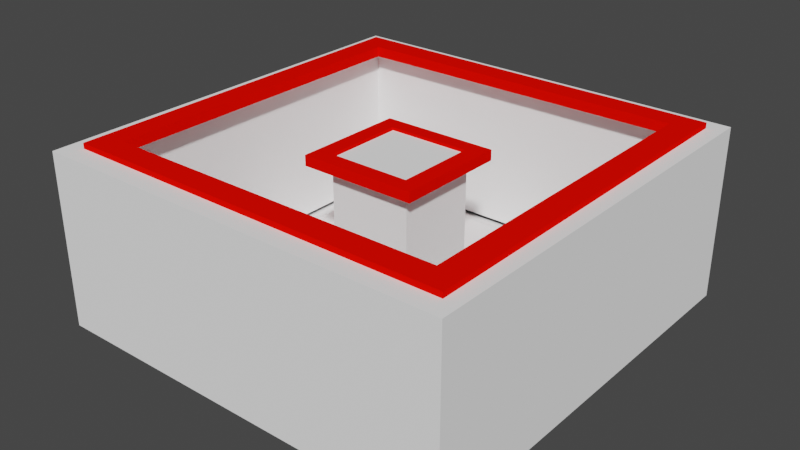 # Source: Buco2.blend  (saved by Blender 2.91.10; exported with 4.5.12 LTS)
import bpy
from mathutils import Matrix  # noqa: F401  (used for matrix-valued properties, if any)

bpy.ops.wm.read_factory_settings(use_empty=True)
scene = bpy.context.scene
scene.name = 'Scene'

# ---- collections
col_collection = bpy.data.collections.new('Collection'); scene.collection.children.link(col_collection)

# ---- materials (node trees are filled in below, after node groups)
mat_electricedge_001 = bpy.data.materials.new('ElectricEdge.001')
mat_electricedge_001.use_transparent_shadow = False
mat_electricedge_001.diffuse_color = (1.0, 0.002608, 0.0, 1.0)
mat_electricedge_001.metallic = 0.3602
mat_cubev2 = bpy.data.materials.new('CubeV2')
mat_cubev2.use_transparent_shadow = False
mat_cubev2.diffuse_color = (1.0, 1.0, 1.0, 1.0)
mat_cubev2.metallic = 0.3478
mat_electricedge = bpy.data.materials.new('ElectricEdge')
mat_electricedge.use_transparent_shadow = False
mat_electricedge.diffuse_color = (1.0, 0.002608, 0.0, 1.0)
mat_electricedge.metallic = 0.3602

# ---- material node trees

# ---- world
world_world = bpy.data.worlds.new('World'); scene.world = world_world
world_world.use_nodes = True; world_world.node_tree.nodes.clear()
_N = world_world.node_tree.nodes; _L = world_world.node_tree.links
n0 = _N.new('ShaderNodeOutputWorld'); n0.name = 'World Output'; n0.location = (300, 300)
n1 = _N.new('ShaderNodeBackground'); n1.name = 'Background'; n1.location = (10, 300)
n1.inputs[0].default_value = (0.05088, 0.05088, 0.05088, 1.0)
_L.new(n1.outputs[0], n0.inputs[0])
n0.is_active_output = True
world_world.color = (0.05088, 0.05088, 0.05088)
world_world.use_sun_shadow = False
world_world.sun_shadow_jitter_overblur = 0.0

# ---- meshes
me_plane_006 = bpy.data.meshes.new('Plane.006')
me_plane_006.from_pydata([(0.07623, -0.07395, 0.04285), (0.08731, -0.08514, 0.04283), (0.07623, -0.07395, 0.04758), (0.08731, -0.08514, 0.04753), (-0.076, -0.07437, 0.04284), (-0.08662, -0.0849, 0.04283), (-0.076, -0.07437, 0.04753), (-0.08662, -0.0849, 0.04753)], [], [(0, 1, 5, 4), (2, 6, 7, 3), (1, 3, 7, 5), (4, 6, 2, 0)])
_uv = me_plane_006.uv_layers.new(name='UVMap')
_uv.uv.foreach_set('vector', [0.0, 0.0, 1.0, 0.0, 1.0, 1.0, 0.0, 1.0, 0.0, 0.0, 0.0, 1.0, 1.0, 1.0, 1.0, 0.0, 1.0, 0.0, 1.0, 0.0, 1.0, 1.0, 1.0, 1.0, 0.0, 1.0, 0.0, 1.0, 0.0, 0.0, 0.0, 0.0])
me_plane_006.materials.append(mat_electricedge_001)
me_plane_006.use_remesh_fix_poles = True
me_plane_006.use_remesh_preserve_attributes = False
me_plane_006.use_mirror_vertex_groups = False
me_plane_006.update()
me_plane_007 = bpy.data.meshes.new('Plane.007')
me_plane_007.from_pydata([(0.07583, 0.07604, 0.04287), (0.0868, 0.08657, 0.04283), (0.07623, -0.07395, 0.04285), (0.08731, -0.08514, 0.04283), (0.07583, 0.07604, 0.04754), (0.0868, 0.08657, 0.04753), (0.07623, -0.07395, 0.04758), (0.08731, -0.08514, 0.04753)], [], [(0, 1, 3, 2), (4, 6, 7, 5), (3, 7, 6, 2), (0, 4, 5, 1), (1, 5, 7, 3), (2, 6, 4, 0)])
_uv = me_plane_007.uv_layers.new(name='UVMap')
_uv.uv.foreach_set('vector', [0.0, 0.0, 1.0, 0.0, 1.0, 1.0, 0.0, 1.0, 0.0, 0.0, 0.0, 1.0, 1.0, 1.0, 1.0, 0.0, 1.0, 1.0, 1.0, 1.0, 0.0, 1.0, 0.0, 1.0, 0.0, 0.0, 0.0, 0.0, 1.0, 0.0, 1.0, 0.0, 1.0, 0.0, 1.0, 0.0, 1.0, 1.0, 1.0, 1.0, 0.0, 1.0, 0.0, 1.0, 0.0, 0.0, 0.0, 0.0])
me_plane_007.materials.append(mat_electricedge_001)
me_plane_007.use_remesh_fix_poles = True
me_plane_007.use_remesh_preserve_attributes = False
me_plane_007.use_mirror_vertex_groups = False
me_plane_007.update()
me_plane_008 = bpy.data.meshes.new('Plane.008')
me_plane_008.from_pydata([(0.07583, 0.07604, 0.04287), (0.0868, 0.08657, 0.04283), (0.07583, 0.07604, 0.04754), (0.0868, 0.08657, 0.04753), (-0.0764, 0.07562, 0.04285), (-0.0875, 0.08681, 0.04283), (-0.0764, 0.07562, 0.04758), (-0.0875, 0.08681, 0.04753)], [], [(5, 4, 6, 7), (4, 5, 1, 0), (6, 2, 3, 7), (5, 7, 3, 1), (0, 2, 6, 4)])
_uv = me_plane_008.uv_layers.new(name='UVMap')
_uv.uv.foreach_set('vector', [1.0, 1.0, 0.0, 1.0, 0.0, 1.0, 1.0, 1.0, 0.0, 0.0, 1.0, 0.0, 1.0, 1.0, 0.0, 1.0, 0.0, 0.0, 0.0, 1.0, 1.0, 1.0, 1.0, 0.0, 1.0, 0.0, 1.0, 0.0, 1.0, 1.0, 1.0, 1.0, 0.0, 1.0, 0.0, 1.0, 0.0, 0.0, 0.0, 0.0])
me_plane_008.materials.append(mat_electricedge_001)
me_plane_008.use_remesh_fix_poles = True
me_plane_008.use_remesh_preserve_attributes = False
me_plane_008.use_mirror_vertex_groups = False
me_plane_008.update()
me_plane_009 = bpy.data.meshes.new('Plane.009')
me_plane_009.from_pydata([(-0.076, -0.07437, 0.04284), (-0.08662, -0.0849, 0.04283), (-0.076, -0.07437, 0.04753), (-0.08662, -0.0849, 0.04753), (-0.0764, 0.07562, 0.04285), (-0.0875, 0.08681, 0.04283), (-0.0764, 0.07562, 0.04758), (-0.0875, 0.08681, 0.04753)], [], [(1, 0, 2, 3), (0, 1, 5, 4), (2, 6, 7, 3), (1, 3, 7, 5), (4, 6, 2, 0)])
_uv = me_plane_009.uv_layers.new(name='UVMap')
_uv.uv.foreach_set('vector', [1.0, 1.0, 0.0, 1.0, 0.0, 1.0, 1.0, 1.0, 0.0, 0.0, 1.0, 0.0, 1.0, 1.0, 0.0, 1.0, 0.0, 0.0, 0.0, 1.0, 1.0, 1.0, 1.0, 0.0, 1.0, 0.0, 1.0, 0.0, 1.0, 1.0, 1.0, 1.0, 0.0, 1.0, 0.0, 1.0, 0.0, 0.0, 0.0, 0.0])
me_plane_009.materials.append(mat_electricedge_001)
me_plane_009.use_remesh_fix_poles = True
me_plane_009.use_remesh_preserve_attributes = False
me_plane_009.use_mirror_vertex_groups = False
me_plane_009.update()
me_cylinder_003 = bpy.data.meshes.new('Cylinder.003')
me_cylinder_003.from_pydata([(0.09396, -0.09396, -0.03295), (-0.09396, -0.09396, -0.03295), (-0.09396, 0.09396, -0.03295), (0.07232, -0.07206, -0.02339), (0.09396, 0.09396, -0.03295), (-0.07232, 0.07205, -0.02339), (0.07232, 0.07205, -0.02339), (-0.07232, -0.07231, -0.02339)], [], [(1, 0, 3, 7), (0, 1, 2, 4), (3, 0, 4, 6), (4, 2, 5, 6), (5, 7, 3, 6), (5, 2, 1, 7)])
_uv = me_cylinder_003.uv_layers.new(name='UVMap')
_uv.uv.foreach_set('vector', [0.0, 0.0, 0.0, 0.0, 0.0, 0.0, 0.0, 0.0, 0.0, 0.0, 0.0, 0.0, 0.0, 0.0, 0.0, 0.0, 0.0, 0.0, 0.0, 0.0, 0.0, 0.0, 0.0, 0.0, 0.0, 0.0, 0.0, 0.0, 0.0, 0.0, 0.0, 0.0, 0.0, 0.0, 0.0, 0.0, 0.0, 0.0, 0.0, 0.0, 0.0, 0.0, 0.0, 0.0, 0.0, 0.0, 0.0, 0.0])
me_cylinder_003.materials.append(mat_cubev2)
me_cylinder_003.use_remesh_fix_poles = True
me_cylinder_003.use_remesh_preserve_attributes = False
me_cylinder_003.use_mirror_vertex_groups = False
me_cylinder_003.update()
me_cylinder_006 = bpy.data.meshes.new('Cylinder.006')
me_cylinder_006.from_pydata([(-0.0846, -0.08479, -0.0269), (-0.09396, -0.09396, -0.03295), (-0.09396, -0.09396, 0.04511), (-0.0846, -0.08479, 0.04511), (-0.09396, 0.09396, -0.03295), (-0.0846, 0.08479, -0.0269), (-0.09396, 0.09396, 0.04511), (-0.0846, 0.08479, 0.04511)], [], [(0, 5, 7, 3), (1, 2, 6, 4), (0, 3, 2, 1), (3, 7, 6, 2), (6, 7, 5, 4), (1, 4, 5, 0)])
_uv = me_cylinder_006.uv_layers.new(name='UVMap')
_uv.uv.foreach_set('vector', [0.25, 0.5, 0.0, 0.5, 0.0, 0.9555, 0.25, 0.9555, 0.25, 0.5, 0.25, 1.0, 0.0, 1.0, 0.0, 0.5, 0.25, 0.5, 0.25, 0.9555, 0.25, 1.0, 0.25, 0.5, 0.25, 0.9555, 0.0, 0.9555, 0.0, 1.0, 0.25, 1.0, 0.0, 1.0, 0.0, 0.9555, 0.0, 0.5, 0.0, 0.5, 0.25, 0.5, 0.0, 0.5, 0.0, 0.5, 0.25, 0.5])
me_cylinder_006.materials.append(mat_cubev2)
me_cylinder_006.use_remesh_fix_poles = True
me_cylinder_006.use_remesh_preserve_attributes = False
me_cylinder_006.use_mirror_vertex_groups = False
me_cylinder_006.update()
me_cylinder_007 = bpy.data.meshes.new('Cylinder.007')
me_cylinder_007.from_pydata([(-0.0846, -0.08479, -0.0269), (0.09396, -0.09396, -0.03295), (0.09396, -0.09396, 0.04511), (-0.09396, -0.09396, -0.03295), (-0.09396, -0.09396, 0.04511), (0.0846, -0.08479, 0.04511), (-0.0846, -0.08479, 0.04511), (0.0846, -0.08479, -0.0269)], [], [(1, 7, 5, 2), (4, 3, 1, 2), (5, 6, 4, 2), (0, 6, 5, 7), (0, 3, 4, 6), (1, 3, 0, 7)])
_uv = me_cylinder_007.uv_layers.new(name='UVMap')
_uv.uv.foreach_set('vector', [0.0, 0.0, 0.0, 0.0, 0.0, 0.0, 0.0, 0.0, 0.0, 0.0, 0.0, 0.0, 0.0, 0.0, 0.0, 0.0, 0.0, 0.0, 0.0, 0.0, 0.0, 0.0, 0.0, 0.0, 0.0, 0.0, 0.0, 0.0, 0.0, 0.0, 0.0, 0.0, 0.0, 0.0, 0.0, 0.0, 0.0, 0.0, 0.0, 0.0, 0.0, 0.0, 0.0, 0.0, 0.0, 0.0, 0.0, 0.0])
me_cylinder_007.materials.append(mat_cubev2)
me_cylinder_007.use_remesh_fix_poles = True
me_cylinder_007.use_remesh_preserve_attributes = False
me_cylinder_007.use_mirror_vertex_groups = False
me_cylinder_007.update()
me_cylinder_008 = bpy.data.meshes.new('Cylinder.008')
me_cylinder_008.from_pydata([(0.09396, -0.09396, -0.03295), (0.09396, -0.09396, 0.04511), (0.0846, -0.08479, 0.04511), (0.0846, -0.08479, -0.0269), (0.09396, 0.09396, -0.03295), (0.09396, 0.09396, 0.04511), (0.0846, 0.08479, -0.0269), (0.0846, 0.08479, 0.04511)], [], [(6, 3, 2, 7), (4, 5, 1, 0), (6, 7, 5, 4), (5, 7, 2, 1), (3, 6, 4, 0), (0, 1, 2, 3)])
_uv = me_cylinder_008.uv_layers.new(name='UVMap')
_uv.uv.foreach_set('vector', [0.75, 0.5, 0.5, 0.5, 0.5, 0.9555, 0.75, 0.9555, 0.75, 0.5, 0.75, 1.0, 0.5, 1.0, 0.5, 0.5, 0.75, 0.5, 0.75, 0.9555, 0.75, 1.0, 0.75, 0.5, 0.75, 1.0, 0.75, 0.9555, 0.5, 0.9555, 0.5, 1.0, 0.5, 0.5, 0.75, 0.5, 0.75, 0.5, 0.5, 0.5, 0.5, 0.5, 0.5, 1.0, 0.5, 0.9555, 0.5, 0.5])
me_cylinder_008.materials.append(mat_cubev2)
me_cylinder_008.use_remesh_fix_poles = True
me_cylinder_008.use_remesh_preserve_attributes = False
me_cylinder_008.use_mirror_vertex_groups = False
me_cylinder_008.update()
me_cylinder_009 = bpy.data.meshes.new('Cylinder.009')
me_cylinder_009.from_pydata([(-0.09396, 0.09396, -0.03295), (0.09396, 0.09396, -0.03295), (0.09396, 0.09396, 0.04511), (-0.0846, 0.08479, -0.0269), (0.0846, 0.08479, -0.0269), (-0.09396, 0.09396, 0.04511), (0.0846, 0.08479, 0.04511), (-0.0846, 0.08479, 0.04511)], [], [(3, 4, 6, 7), (5, 0, 3, 7), (6, 2, 5, 7), (1, 2, 6, 4), (2, 1, 0, 5), (4, 3, 0, 1)])
_uv = me_cylinder_009.uv_layers.new(name='UVMap')
_uv.uv.foreach_set('vector', [0.0, 0.0, 0.0, 0.0, 0.0, 0.0, 0.0, 0.0, 0.0, 0.0, 0.0, 0.0, 0.0, 0.0, 0.0, 0.0, 0.0, 0.0, 0.0, 0.0, 0.0, 0.0, 0.0, 0.0, 0.0, 0.0, 0.0, 0.0, 0.0, 0.0, 0.0, 0.0, 0.0, 0.0, 0.0, 0.0, 0.0, 0.0, 0.0, 0.0, 0.0, 0.0, 0.0, 0.0, 0.0, 0.0, 0.0, 0.0])
me_cylinder_009.materials.append(mat_cubev2)
me_cylinder_009.use_remesh_fix_poles = True
me_cylinder_009.use_remesh_preserve_attributes = False
me_cylinder_009.use_mirror_vertex_groups = False
me_cylinder_009.update()
me_cube = bpy.data.meshes.new('Cube')
me_cube.from_pydata([(-0.01879, -0.01879, -0.03259), (-0.01879, -0.01879, 0.03813), (-0.01879, 0.01879, -0.03259), (-0.01879, 0.01879, 0.03813), (0.01879, -0.01879, -0.03259), (0.01879, -0.01879, 0.03813), (0.01879, 0.01879, -0.03259), (0.01879, 0.01879, 0.03813)], [], [(0, 1, 3, 2), (2, 3, 7, 6), (6, 7, 5, 4), (4, 5, 1, 0), (2, 6, 4, 0), (7, 3, 1, 5)])
_uv = me_cube.uv_layers.new(name='UVMap')
_uv.uv.foreach_set('vector', [0.375, 0.0, 0.625, 0.0, 0.625, 0.25, 0.375, 0.25, 0.375, 0.25, 0.625, 0.25, 0.625, 0.5, 0.375, 0.5, 0.375, 0.5, 0.625, 0.5, 0.625, 0.75, 0.375, 0.75, 0.375, 0.75, 0.625, 0.75, 0.625, 1.0, 0.375, 1.0, 0.125, 0.5, 0.375, 0.5, 0.375, 0.75, 0.125, 0.75, 0.625, 0.5, 0.875, 0.5, 0.875, 0.75, 0.625, 0.75])
me_cube.materials.append(mat_cubev2)
me_cube.use_remesh_fix_poles = True
me_cube.use_remesh_preserve_attributes = False
me_cube.use_mirror_vertex_groups = False
me_cube.update()
me_plane = bpy.data.meshes.new('Plane')
me_plane.from_pydata([(0.01821, -0.01851, 0.03471), (0.02586, -0.02566, 0.03468), (0.01821, -0.01851, 0.03939), (0.02586, -0.02566, 0.03937), (-0.01918, -0.01841, 0.03469), (-0.02689, -0.02572, 0.03468), (-0.01918, -0.01841, 0.03943), (-0.02689, -0.02572, 0.03937)], [], [(4, 0, 1, 5), (6, 7, 3, 2), (5, 1, 3, 7), (0, 4, 6, 2)])
_uv = me_plane.uv_layers.new(name='UVMap')
_uv.uv.foreach_set('vector', [0.0, 0.0, 0.0, 1.0, 1.0, 1.0, 1.0, 0.0, 0.0, 0.0, 1.0, 0.0, 1.0, 1.0, 0.0, 1.0, 1.0, 0.0, 1.0, 1.0, 1.0, 1.0, 1.0, 0.0, 0.0, 1.0, 0.0, 0.0, 0.0, 0.0, 0.0, 1.0])
me_plane.materials.append(mat_electricedge)
me_plane.use_remesh_fix_poles = True
me_plane.use_remesh_preserve_attributes = False
me_plane.use_mirror_vertex_groups = False
me_plane.update()
me_plane_010 = bpy.data.meshes.new('Plane.010')
me_plane_010.from_pydata([(0.01821, -0.01851, 0.03471), (0.02586, -0.02566, 0.03468), (0.01831, 0.01794, 0.03469), (0.02602, 0.02526, 0.03468), (0.01821, -0.01851, 0.03939), (0.02586, -0.02566, 0.03937), (0.01831, 0.01794, 0.03943), (0.02602, 0.02526, 0.03937)], [], [(0, 2, 3, 1), (4, 5, 7, 6), (3, 2, 6, 7), (0, 1, 5, 4), (1, 3, 7, 5), (2, 0, 4, 6)])
_uv = me_plane_010.uv_layers.new(name='UVMap')
_uv.uv.foreach_set('vector', [0.0, 0.0, 0.0, 1.0, 1.0, 1.0, 1.0, 0.0, 0.0, 0.0, 1.0, 0.0, 1.0, 1.0, 0.0, 1.0, 1.0, 1.0, 0.0, 1.0, 0.0, 1.0, 1.0, 1.0, 0.0, 0.0, 1.0, 0.0, 1.0, 0.0, 0.0, 0.0, 1.0, 0.0, 1.0, 1.0, 1.0, 1.0, 1.0, 0.0, 0.0, 1.0, 0.0, 0.0, 0.0, 0.0, 0.0, 1.0])
me_plane_010.materials.append(mat_electricedge)
me_plane_010.use_remesh_fix_poles = True
me_plane_010.use_remesh_preserve_attributes = False
me_plane_010.use_mirror_vertex_groups = False
me_plane_010.update()
me_plane_011 = bpy.data.meshes.new('Plane.011')
me_plane_011.from_pydata([(0.01831, 0.01794, 0.03469), (0.02602, 0.02526, 0.03468), (0.01831, 0.01794, 0.03943), (0.02602, 0.02526, 0.03937), (-0.01908, 0.01805, 0.03468), (-0.02662, 0.02519, 0.03468), (-0.01908, 0.01805, 0.03937), (-0.02662, 0.02519, 0.03937)], [], [(0, 4, 5, 1), (2, 3, 7, 6), (5, 4, 6, 7), (1, 5, 7, 3), (4, 0, 2, 6)])
_uv = me_plane_011.uv_layers.new(name='UVMap')
_uv.uv.foreach_set('vector', [0.0, 0.0, 0.0, 1.0, 1.0, 1.0, 1.0, 0.0, 0.0, 0.0, 1.0, 0.0, 1.0, 1.0, 0.0, 1.0, 1.0, 1.0, 0.0, 1.0, 0.0, 1.0, 1.0, 1.0, 1.0, 0.0, 1.0, 1.0, 1.0, 1.0, 1.0, 0.0, 0.0, 1.0, 0.0, 0.0, 0.0, 0.0, 0.0, 1.0])
me_plane_011.materials.append(mat_electricedge)
me_plane_011.use_remesh_fix_poles = True
me_plane_011.use_remesh_preserve_attributes = False
me_plane_011.use_mirror_vertex_groups = False
me_plane_011.update()
me_plane_012 = bpy.data.meshes.new('Plane.012')
me_plane_012.from_pydata([(-0.01908, 0.01805, 0.03468), (-0.02662, 0.02519, 0.03468), (-0.01908, 0.01805, 0.03937), (-0.02662, 0.02519, 0.03937), (-0.01918, -0.01841, 0.03469), (-0.02689, -0.02572, 0.03468), (-0.01918, -0.01841, 0.03943), (-0.02689, -0.02572, 0.03937)], [], [(0, 4, 5, 1), (2, 3, 7, 6), (5, 4, 6, 7), (1, 5, 7, 3), (4, 0, 2, 6)])
_uv = me_plane_012.uv_layers.new(name='UVMap')
_uv.uv.foreach_set('vector', [0.0, 0.0, 0.0, 1.0, 1.0, 1.0, 1.0, 0.0, 0.0, 0.0, 1.0, 0.0, 1.0, 1.0, 0.0, 1.0, 1.0, 1.0, 0.0, 1.0, 0.0, 1.0, 1.0, 1.0, 1.0, 0.0, 1.0, 1.0, 1.0, 1.0, 1.0, 0.0, 0.0, 1.0, 0.0, 0.0, 0.0, 0.0, 0.0, 1.0])
me_plane_012.materials.append(mat_electricedge)
me_plane_012.use_remesh_fix_poles = True
me_plane_012.use_remesh_preserve_attributes = False
me_plane_012.use_mirror_vertex_groups = False
me_plane_012.update()

# ---- objects
ob_electricedge = bpy.data.objects.new('ElectricEdge', me_plane_006)
ob_electricedge_002 = bpy.data.objects.new('ElectricEdge.002', me_plane_007)
ob_electricedge_003 = bpy.data.objects.new('ElectricEdge.003', me_plane_008)
ob_electricedge_004 = bpy.data.objects.new('ElectricEdge.004', me_plane_009)
ob_base = bpy.data.objects.new('Base', me_cylinder_003)
ob_cylinder_002 = bpy.data.objects.new('Cylinder.002', me_cylinder_006)
ob_cylinder_004 = bpy.data.objects.new('Cylinder.004', me_cylinder_007)
ob_cylinder_005 = bpy.data.objects.new('Cylinder.005', me_cylinder_008)
ob_cylinder_006 = bpy.data.objects.new('Cylinder.006', me_cylinder_009)
ob_cube = bpy.data.objects.new('Cube', me_cube)
ob_internalelectricedge = bpy.data.objects.new('InternalElectricEdge', me_plane)
ob_internalelectricedge_001 = bpy.data.objects.new('InternalElectricEdge.001', me_plane_010)
ob_internalelectricedge_002 = bpy.data.objects.new('InternalElectricEdge.002', me_plane_011)
ob_internalelectricedge_003 = bpy.data.objects.new('InternalElectricEdge.003', me_plane_012)

# ---- transforms, parenting, visibility, modifiers, constraints
ob_electricedge.location = (0.0, 0.0, 0.0)
ob_electricedge.lineart.crease_threshold = 0.0
ob_electricedge_002.location = (0.0, 0.0, 0.0)
ob_electricedge_002.lineart.crease_threshold = 0.0
ob_electricedge_003.location = (0.0, 0.0, 0.0)
ob_electricedge_003.lineart.crease_threshold = 0.0
ob_electricedge_004.location = (0.0, 0.0, 0.0)
ob_electricedge_004.lineart.crease_threshold = 0.0
ob_base.location = (0.0, 0.0, 0.0)
ob_base.lineart.crease_threshold = 0.0
ob_cylinder_002.location = (0.0, 0.0, 0.0)
ob_cylinder_002.lineart.crease_threshold = 0.0
ob_cylinder_004.location = (0.0, 0.0, 0.0)
ob_cylinder_004.lineart.crease_threshold = 0.0
ob_cylinder_005.location = (0.0, 0.0, 0.0)
ob_cylinder_005.lineart.crease_threshold = 0.0
ob_cylinder_006.location = (0.0, 0.0, 0.0)
ob_cylinder_006.lineart.crease_threshold = 0.0
ob_cube.location = (0.0, 0.0, 0.0)
ob_cube.lineart.crease_threshold = 0.0
ob_internalelectricedge.location = (0.0, 0.0, 0.0)
ob_internalelectricedge.lineart.crease_threshold = 0.0
ob_internalelectricedge_001.location = (0.0, 0.0, 0.0)
ob_internalelectricedge_001.lineart.crease_threshold = 0.0
ob_internalelectricedge_002.location = (0.0, 0.0, 0.0)
ob_internalelectricedge_002.lineart.crease_threshold = 0.0
ob_internalelectricedge_003.location = (0.0, 0.0, 0.0)
ob_internalelectricedge_003.lineart.crease_threshold = 0.0

# ---- collection membership
scene.collection.objects.link(ob_electricedge)
scene.collection.objects.link(ob_electricedge_002)
scene.collection.objects.link(ob_electricedge_003)
scene.collection.objects.link(ob_electricedge_004)
col_collection.objects.link(ob_base)
col_collection.objects.link(ob_cylinder_002)
col_collection.objects.link(ob_cylinder_004)
col_collection.objects.link(ob_cylinder_005)
col_collection.objects.link(ob_cylinder_006)
col_collection.objects.link(ob_cube)
col_collection.objects.link(ob_internalelectricedge)
col_collection.objects.link(ob_internalelectricedge_001)
col_collection.objects.link(ob_internalelectricedge_002)
col_collection.objects.link(ob_internalelectricedge_003)

# ---- scene / render settings (as saved in the file)
scene.frame_start = 1; scene.frame_end = 250; scene.frame_set(32)
scene.render.engine = 'BLENDER_EEVEE_NEXT'
scene.cycles.use_denoising = False
scene.cycles.samples = 128
scene.cycles.sampling_pattern = 'TABULATED_SOBOL'
scene.cycles.use_adaptive_sampling = False
scene.cycles.use_light_tree = False
scene.view_settings.view_transform = 'Filmic'
bpy.context.view_layer.update()

# ---- added for rendering (the .blend has no active camera and no usable light): camera, sun
cam_auto = bpy.data.cameras.new('AutoCamera')
cam_auto.lens = 50.0
cam_auto.sensor_width = 36.0
cam_auto.clip_end = 1000.0
ob_auto_camera = bpy.data.objects.new('AutoCamera', cam_auto)
scene.collection.objects.link(ob_auto_camera)
ob_auto_camera.location = (0.256937, -0.308325, 0.212864)
ob_auto_camera.rotation_euler = (1.09748, -7.21219e-08, 0.694738)
scene.camera = ob_auto_camera
light_auto_sun = bpy.data.lights.new('AutoSun', 'SUN')
light_auto_sun.energy = 3.0
light_auto_sun.angle = 0.0523599
ob_auto_sun = bpy.data.objects.new('AutoSun', light_auto_sun)
scene.collection.objects.link(ob_auto_sun)
ob_auto_sun.rotation_euler = (0.872665, 0.174533, 0.523599)
bpy.context.view_layer.update()
